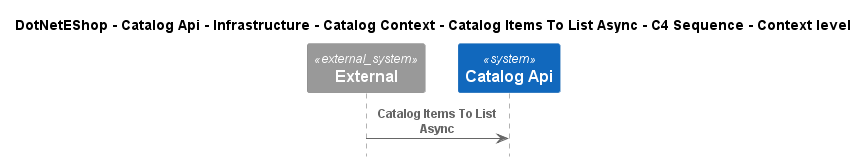

The diagram above was rendered by PlantUML. Its source (embedded in the PNG):
@startuml
!include ..\..\..\..\..\..\..\..\..\.c4s\C4_Sequence.puml

title DotNetEShop - Catalog Api - Infrastructure - Catalog Context - Catalog Items To List Async - C4 Sequence - Context level

System_Ext(C4InterFlow.SoftwareSystems.ExternalSystem, "External", "")
System(DotNetEShop.SoftwareSystems.CatalogApi, "Catalog Api", "")

Rel(C4InterFlow.SoftwareSystems.ExternalSystem, DotNetEShop.SoftwareSystems.CatalogApi, "Catalog Items To List Async")


@enduml